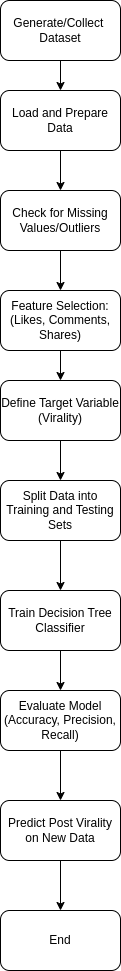

The diagram above was exported from draw.io. Its source (the exported page's mxGraphModel, read from the mxfile embedded in the PNG):
<mxGraphModel dx="1434" dy="757" grid="1" gridSize="10" guides="1" tooltips="1" connect="1" arrows="1" fold="1" page="1" pageScale="1" pageWidth="850" pageHeight="1100" math="0" shadow="0">
  <root>
    <mxCell id="0" />
    <mxCell id="1" parent="0" />
    <mxCell id="QhuOvYN-gSBkKKCxWg9c-3" value="" style="edgeStyle=orthogonalEdgeStyle;rounded=0;orthogonalLoop=1;jettySize=auto;html=1;" edge="1" parent="1" source="QhuOvYN-gSBkKKCxWg9c-1" target="QhuOvYN-gSBkKKCxWg9c-2">
      <mxGeometry relative="1" as="geometry" />
    </mxCell>
    <mxCell id="QhuOvYN-gSBkKKCxWg9c-1" value="Generate/Collect&amp;nbsp;&lt;div&gt;Dataset&lt;/div&gt;" style="rounded=1;whiteSpace=wrap;html=1;" vertex="1" parent="1">
      <mxGeometry x="360" y="40" width="120" height="60" as="geometry" />
    </mxCell>
    <mxCell id="QhuOvYN-gSBkKKCxWg9c-5" value="" style="edgeStyle=orthogonalEdgeStyle;rounded=0;orthogonalLoop=1;jettySize=auto;html=1;" edge="1" parent="1" source="QhuOvYN-gSBkKKCxWg9c-2" target="QhuOvYN-gSBkKKCxWg9c-4">
      <mxGeometry relative="1" as="geometry" />
    </mxCell>
    <mxCell id="QhuOvYN-gSBkKKCxWg9c-2" value="Load and Prepare Data" style="rounded=1;whiteSpace=wrap;html=1;" vertex="1" parent="1">
      <mxGeometry x="360" y="130" width="120" height="60" as="geometry" />
    </mxCell>
    <mxCell id="QhuOvYN-gSBkKKCxWg9c-7" value="" style="edgeStyle=orthogonalEdgeStyle;rounded=0;orthogonalLoop=1;jettySize=auto;html=1;" edge="1" parent="1" source="QhuOvYN-gSBkKKCxWg9c-4" target="QhuOvYN-gSBkKKCxWg9c-6">
      <mxGeometry relative="1" as="geometry" />
    </mxCell>
    <mxCell id="QhuOvYN-gSBkKKCxWg9c-4" value="Check for Missing Values/Outliers" style="rounded=1;whiteSpace=wrap;html=1;" vertex="1" parent="1">
      <mxGeometry x="360" y="230" width="120" height="60" as="geometry" />
    </mxCell>
    <mxCell id="QhuOvYN-gSBkKKCxWg9c-9" value="" style="edgeStyle=orthogonalEdgeStyle;rounded=0;orthogonalLoop=1;jettySize=auto;html=1;" edge="1" parent="1" source="QhuOvYN-gSBkKKCxWg9c-6" target="QhuOvYN-gSBkKKCxWg9c-8">
      <mxGeometry relative="1" as="geometry" />
    </mxCell>
    <mxCell id="QhuOvYN-gSBkKKCxWg9c-6" value="Feature Selection: (Likes, Comments, Shares)" style="rounded=1;whiteSpace=wrap;html=1;" vertex="1" parent="1">
      <mxGeometry x="360" y="330" width="120" height="60" as="geometry" />
    </mxCell>
    <mxCell id="QhuOvYN-gSBkKKCxWg9c-11" value="" style="edgeStyle=orthogonalEdgeStyle;rounded=0;orthogonalLoop=1;jettySize=auto;html=1;" edge="1" parent="1" source="QhuOvYN-gSBkKKCxWg9c-8" target="QhuOvYN-gSBkKKCxWg9c-10">
      <mxGeometry relative="1" as="geometry" />
    </mxCell>
    <mxCell id="QhuOvYN-gSBkKKCxWg9c-8" value=" Define Target Variable (Virality)" style="rounded=1;whiteSpace=wrap;html=1;" vertex="1" parent="1">
      <mxGeometry x="360" y="420" width="120" height="60" as="geometry" />
    </mxCell>
    <mxCell id="QhuOvYN-gSBkKKCxWg9c-13" value="" style="edgeStyle=orthogonalEdgeStyle;rounded=0;orthogonalLoop=1;jettySize=auto;html=1;" edge="1" parent="1" source="QhuOvYN-gSBkKKCxWg9c-10" target="QhuOvYN-gSBkKKCxWg9c-12">
      <mxGeometry relative="1" as="geometry" />
    </mxCell>
    <mxCell id="QhuOvYN-gSBkKKCxWg9c-10" value="Split Data into Training and Testing Sets" style="rounded=1;whiteSpace=wrap;html=1;" vertex="1" parent="1">
      <mxGeometry x="360" y="520" width="120" height="60" as="geometry" />
    </mxCell>
    <mxCell id="QhuOvYN-gSBkKKCxWg9c-15" value="" style="edgeStyle=orthogonalEdgeStyle;rounded=0;orthogonalLoop=1;jettySize=auto;html=1;" edge="1" parent="1" source="QhuOvYN-gSBkKKCxWg9c-12" target="QhuOvYN-gSBkKKCxWg9c-14">
      <mxGeometry relative="1" as="geometry" />
    </mxCell>
    <mxCell id="QhuOvYN-gSBkKKCxWg9c-12" value=" Train Decision Tree Classifier" style="rounded=1;whiteSpace=wrap;html=1;" vertex="1" parent="1">
      <mxGeometry x="360" y="630" width="120" height="60" as="geometry" />
    </mxCell>
    <mxCell id="QhuOvYN-gSBkKKCxWg9c-17" value="" style="edgeStyle=orthogonalEdgeStyle;rounded=0;orthogonalLoop=1;jettySize=auto;html=1;" edge="1" parent="1" source="QhuOvYN-gSBkKKCxWg9c-14" target="QhuOvYN-gSBkKKCxWg9c-16">
      <mxGeometry relative="1" as="geometry" />
    </mxCell>
    <mxCell id="QhuOvYN-gSBkKKCxWg9c-14" value="Evaluate Model (Accuracy, Precision, Recall)" style="rounded=1;whiteSpace=wrap;html=1;" vertex="1" parent="1">
      <mxGeometry x="360" y="730" width="120" height="60" as="geometry" />
    </mxCell>
    <mxCell id="QhuOvYN-gSBkKKCxWg9c-19" value="" style="edgeStyle=orthogonalEdgeStyle;rounded=0;orthogonalLoop=1;jettySize=auto;html=1;" edge="1" parent="1" source="QhuOvYN-gSBkKKCxWg9c-16" target="QhuOvYN-gSBkKKCxWg9c-18">
      <mxGeometry relative="1" as="geometry" />
    </mxCell>
    <mxCell id="QhuOvYN-gSBkKKCxWg9c-16" value=" Predict Post Virality on New Data" style="rounded=1;whiteSpace=wrap;html=1;" vertex="1" parent="1">
      <mxGeometry x="360" y="840" width="120" height="60" as="geometry" />
    </mxCell>
    <mxCell id="QhuOvYN-gSBkKKCxWg9c-18" value="End" style="rounded=1;whiteSpace=wrap;html=1;" vertex="1" parent="1">
      <mxGeometry x="360" y="950" width="120" height="60" as="geometry" />
    </mxCell>
  </root>
</mxGraphModel>